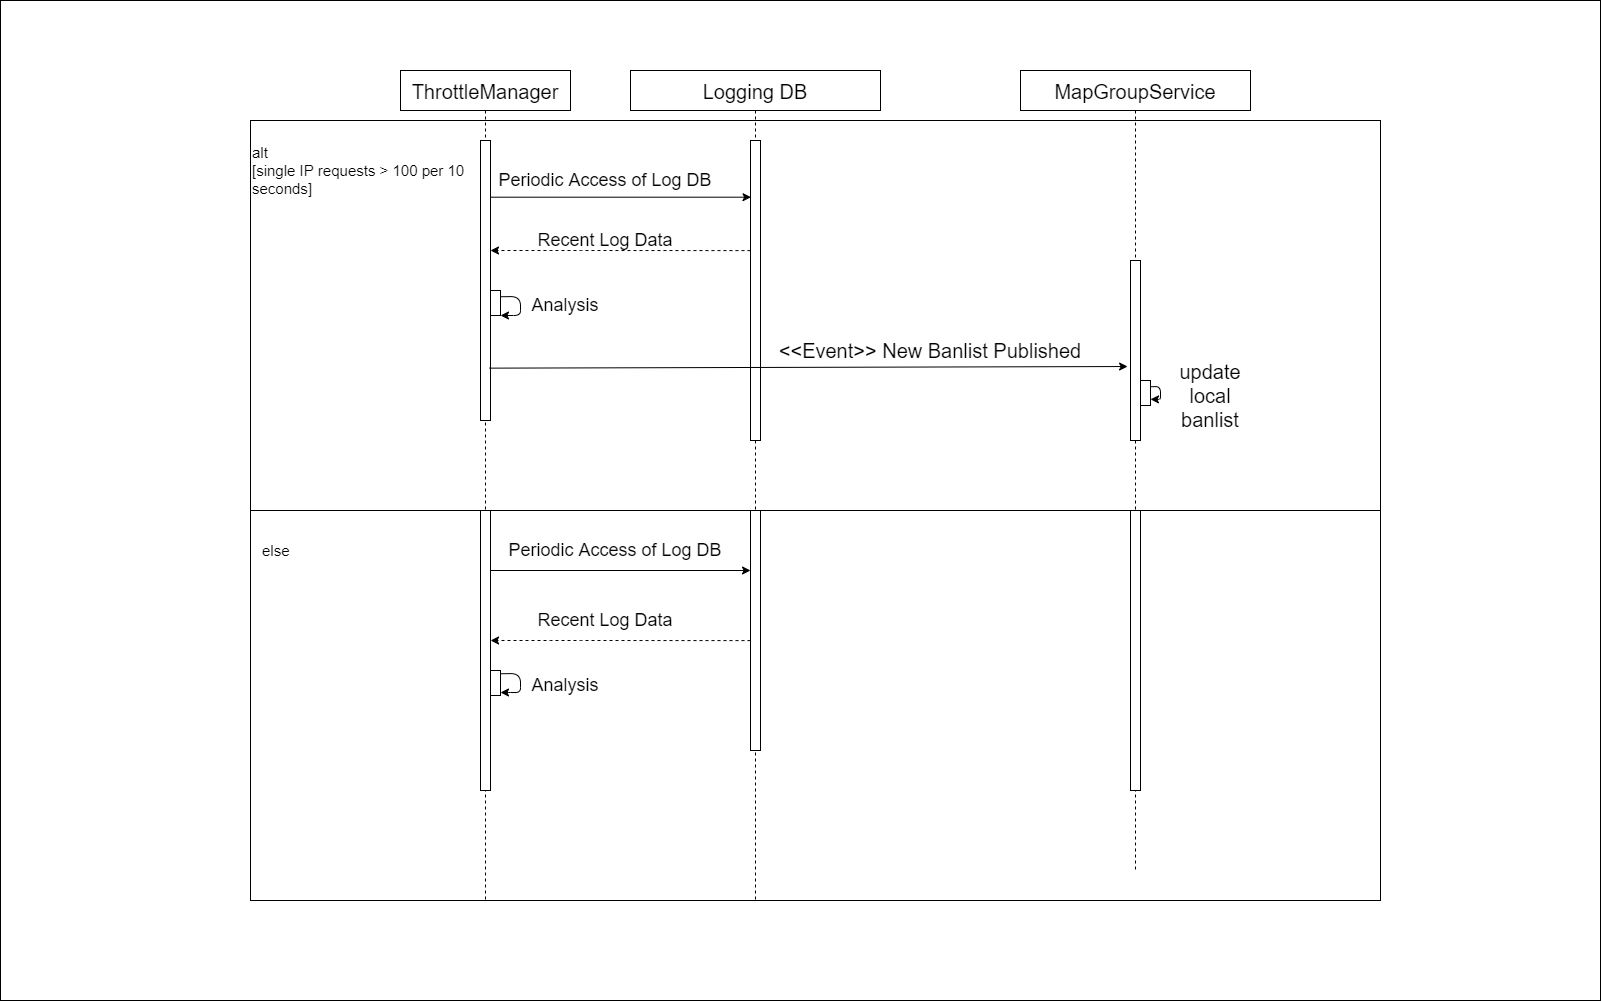

The diagram above was exported from draw.io. Its source (the exported page's mxGraphModel, read from the mxfile embedded in the PNG):
<mxGraphModel dx="4036" dy="1207" grid="1" gridSize="10" guides="1" tooltips="1" connect="1" arrows="1" fold="1" page="1" pageScale="1" pageWidth="850" pageHeight="1100" math="0" shadow="0">
  <root>
    <mxCell id="0" />
    <mxCell id="1" parent="0" />
    <mxCell id="kDblZuU9aNpFb3Pc8ndi-1" value="" style="rounded=0;whiteSpace=wrap;html=1;" vertex="1" parent="1">
      <mxGeometry x="-930" y="10" width="1600" height="1000" as="geometry" />
    </mxCell>
    <mxCell id="kDblZuU9aNpFb3Pc8ndi-41" value="" style="rounded=0;whiteSpace=wrap;html=1;" vertex="1" parent="1">
      <mxGeometry x="-680" y="520" width="1130" height="390" as="geometry" />
    </mxCell>
    <mxCell id="kDblZuU9aNpFb3Pc8ndi-38" value="" style="rounded=0;whiteSpace=wrap;html=1;" vertex="1" parent="1">
      <mxGeometry x="-680" y="130" width="1130" height="390" as="geometry" />
    </mxCell>
    <mxCell id="kDblZuU9aNpFb3Pc8ndi-2" value="ThrottleManager" style="shape=umlLifeline;perimeter=lifelinePerimeter;container=1;collapsible=0;recursiveResize=0;rounded=0;shadow=0;strokeWidth=1;fontSize=20;" vertex="1" parent="1">
      <mxGeometry x="-530" y="80" width="170" height="830" as="geometry" />
    </mxCell>
    <mxCell id="kDblZuU9aNpFb3Pc8ndi-3" value="" style="points=[];perimeter=orthogonalPerimeter;rounded=0;shadow=0;strokeWidth=1;" vertex="1" parent="kDblZuU9aNpFb3Pc8ndi-2">
      <mxGeometry x="80" y="70" width="10" height="280" as="geometry" />
    </mxCell>
    <mxCell id="kDblZuU9aNpFb3Pc8ndi-7" value="MapGroupService" style="shape=umlLifeline;perimeter=lifelinePerimeter;container=1;collapsible=0;recursiveResize=0;rounded=0;shadow=0;strokeWidth=1;fontSize=20;" vertex="1" parent="1">
      <mxGeometry x="90" y="80" width="230" height="800" as="geometry" />
    </mxCell>
    <mxCell id="kDblZuU9aNpFb3Pc8ndi-8" value="" style="points=[];perimeter=orthogonalPerimeter;rounded=0;shadow=0;strokeWidth=1;" vertex="1" parent="kDblZuU9aNpFb3Pc8ndi-7">
      <mxGeometry x="110" y="190" width="10" height="180" as="geometry" />
    </mxCell>
    <mxCell id="kDblZuU9aNpFb3Pc8ndi-37" value="&lt;font style=&quot;font-size: 20px&quot;&gt;update local banlist&lt;/font&gt;" style="text;html=1;strokeColor=none;fillColor=none;align=center;verticalAlign=middle;whiteSpace=wrap;rounded=0;" vertex="1" parent="kDblZuU9aNpFb3Pc8ndi-7">
      <mxGeometry x="150" y="315" width="80" height="20" as="geometry" />
    </mxCell>
    <mxCell id="kDblZuU9aNpFb3Pc8ndi-45" value="" style="points=[];perimeter=orthogonalPerimeter;rounded=0;shadow=0;strokeWidth=1;" vertex="1" parent="kDblZuU9aNpFb3Pc8ndi-7">
      <mxGeometry x="110" y="440" width="10" height="280" as="geometry" />
    </mxCell>
    <mxCell id="kDblZuU9aNpFb3Pc8ndi-9" value="Logging DB" style="shape=umlLifeline;perimeter=lifelinePerimeter;container=1;collapsible=0;recursiveResize=0;rounded=0;shadow=0;strokeWidth=1;fontSize=20;" vertex="1" parent="1">
      <mxGeometry x="-300" y="80" width="250" height="830" as="geometry" />
    </mxCell>
    <mxCell id="kDblZuU9aNpFb3Pc8ndi-10" value="" style="points=[];perimeter=orthogonalPerimeter;rounded=0;shadow=0;strokeWidth=1;" vertex="1" parent="kDblZuU9aNpFb3Pc8ndi-9">
      <mxGeometry x="120" y="70" width="10" height="300" as="geometry" />
    </mxCell>
    <mxCell id="kDblZuU9aNpFb3Pc8ndi-44" value="" style="points=[];perimeter=orthogonalPerimeter;rounded=0;shadow=0;strokeWidth=1;" vertex="1" parent="kDblZuU9aNpFb3Pc8ndi-9">
      <mxGeometry x="120" y="440" width="10" height="240" as="geometry" />
    </mxCell>
    <mxCell id="kDblZuU9aNpFb3Pc8ndi-14" value="" style="endArrow=classic;html=1;dashed=1;exitX=-0.004;exitY=0.367;exitDx=0;exitDy=0;exitPerimeter=0;" edge="1" parent="1" source="kDblZuU9aNpFb3Pc8ndi-10" target="kDblZuU9aNpFb3Pc8ndi-3">
      <mxGeometry width="50" height="50" relative="1" as="geometry">
        <mxPoint x="180" y="350" as="sourcePoint" />
        <mxPoint x="-75.04000000000019" y="350.26" as="targetPoint" />
        <Array as="points">
          <mxPoint x="-340" y="260" />
          <mxPoint x="-390" y="260" />
        </Array>
      </mxGeometry>
    </mxCell>
    <mxCell id="kDblZuU9aNpFb3Pc8ndi-11" value="&lt;font style=&quot;font-size: 18px&quot;&gt;Periodic Access of Log DB&lt;/font&gt;" style="text;html=1;strokeColor=none;fillColor=none;align=center;verticalAlign=middle;whiteSpace=wrap;rounded=0;" vertex="1" parent="1">
      <mxGeometry x="-470" y="180" width="290" height="20" as="geometry" />
    </mxCell>
    <mxCell id="kDblZuU9aNpFb3Pc8ndi-23" value="" style="endArrow=classic;html=1;entryX=0.054;entryY=0.189;entryDx=0;entryDy=0;entryPerimeter=0;" edge="1" parent="1" source="kDblZuU9aNpFb3Pc8ndi-3" target="kDblZuU9aNpFb3Pc8ndi-10">
      <mxGeometry width="50" height="50" relative="1" as="geometry">
        <mxPoint x="-440" y="190.19999999999993" as="sourcePoint" />
        <mxPoint x="-192" y="190.19999999999993" as="targetPoint" />
      </mxGeometry>
    </mxCell>
    <mxCell id="kDblZuU9aNpFb3Pc8ndi-25" value="" style="rounded=0;whiteSpace=wrap;html=1;" vertex="1" parent="1">
      <mxGeometry x="-440" y="300" width="10" height="25" as="geometry" />
    </mxCell>
    <mxCell id="kDblZuU9aNpFb3Pc8ndi-26" value="" style="endArrow=classic;html=1;exitX=1;exitY=0.25;exitDx=0;exitDy=0;entryX=1;entryY=1;entryDx=0;entryDy=0;" edge="1" parent="1" source="kDblZuU9aNpFb3Pc8ndi-25" target="kDblZuU9aNpFb3Pc8ndi-25">
      <mxGeometry width="50" height="50" relative="1" as="geometry">
        <mxPoint x="-400" y="360" as="sourcePoint" />
        <mxPoint x="-350" y="310" as="targetPoint" />
        <Array as="points">
          <mxPoint x="-410" y="306" />
          <mxPoint x="-410" y="306" />
          <mxPoint x="-410" y="325" />
        </Array>
      </mxGeometry>
    </mxCell>
    <mxCell id="kDblZuU9aNpFb3Pc8ndi-27" value="&lt;span style=&quot;font-size: 18px&quot;&gt;Recent Log Data&lt;/span&gt;" style="text;html=1;strokeColor=none;fillColor=none;align=center;verticalAlign=middle;whiteSpace=wrap;rounded=0;" vertex="1" parent="1">
      <mxGeometry x="-470" y="240" width="290" height="20" as="geometry" />
    </mxCell>
    <mxCell id="kDblZuU9aNpFb3Pc8ndi-28" value="&lt;font style=&quot;font-size: 18px&quot;&gt;Analysis&lt;/font&gt;" style="text;html=1;strokeColor=none;fillColor=none;align=center;verticalAlign=middle;whiteSpace=wrap;rounded=0;" vertex="1" parent="1">
      <mxGeometry x="-400" y="305" width="70" height="20" as="geometry" />
    </mxCell>
    <mxCell id="kDblZuU9aNpFb3Pc8ndi-29" value="" style="endArrow=classic;html=1;exitX=0.905;exitY=0.813;exitDx=0;exitDy=0;exitPerimeter=0;entryX=-0.291;entryY=0.589;entryDx=0;entryDy=0;entryPerimeter=0;" edge="1" parent="1" source="kDblZuU9aNpFb3Pc8ndi-3" target="kDblZuU9aNpFb3Pc8ndi-8">
      <mxGeometry width="50" height="50" relative="1" as="geometry">
        <mxPoint x="-400" y="430" as="sourcePoint" />
        <mxPoint x="-350" y="380" as="targetPoint" />
      </mxGeometry>
    </mxCell>
    <mxCell id="kDblZuU9aNpFb3Pc8ndi-30" value="&lt;font style=&quot;font-size: 20px&quot;&gt;&amp;lt;&amp;lt;Event&amp;gt;&amp;gt; New Banlist Published&lt;/font&gt;" style="text;html=1;strokeColor=none;fillColor=none;align=center;verticalAlign=middle;whiteSpace=wrap;rounded=0;" vertex="1" parent="1">
      <mxGeometry x="-180" y="350" width="360" height="20" as="geometry" />
    </mxCell>
    <mxCell id="kDblZuU9aNpFb3Pc8ndi-33" value="" style="rounded=0;whiteSpace=wrap;html=1;" vertex="1" parent="1">
      <mxGeometry x="210" y="390" width="10" height="25" as="geometry" />
    </mxCell>
    <mxCell id="kDblZuU9aNpFb3Pc8ndi-35" value="" style="endArrow=classic;html=1;exitX=1;exitY=0.25;exitDx=0;exitDy=0;entryX=1;entryY=0.75;entryDx=0;entryDy=0;" edge="1" parent="1" source="kDblZuU9aNpFb3Pc8ndi-33" target="kDblZuU9aNpFb3Pc8ndi-33">
      <mxGeometry width="50" height="50" relative="1" as="geometry">
        <mxPoint x="230" y="450" as="sourcePoint" />
        <mxPoint x="280" y="400" as="targetPoint" />
        <Array as="points">
          <mxPoint x="230" y="396" />
          <mxPoint x="230" y="409" />
        </Array>
      </mxGeometry>
    </mxCell>
    <mxCell id="kDblZuU9aNpFb3Pc8ndi-39" value="&lt;font style=&quot;font-size: 15px&quot;&gt;&lt;span style=&quot;font-size: 15px&quot;&gt;alt&lt;/span&gt;&lt;br&gt;&lt;font style=&quot;font-size: 15px&quot;&gt;[single IP r&lt;/font&gt;&lt;/font&gt;&lt;font style=&quot;font-size: 15px&quot;&gt;&lt;font style=&quot;font-size: 15px&quot;&gt;equests &amp;gt; 100 per 10 seconds]&lt;/font&gt;&lt;br&gt;&lt;/font&gt;" style="text;html=1;strokeColor=none;fillColor=none;align=left;verticalAlign=middle;whiteSpace=wrap;rounded=0;" vertex="1" parent="1">
      <mxGeometry x="-680" y="140" width="220" height="80" as="geometry" />
    </mxCell>
    <mxCell id="kDblZuU9aNpFb3Pc8ndi-42" value="&lt;font style=&quot;font-size: 15px&quot;&gt;else&lt;/font&gt;" style="text;html=1;strokeColor=none;fillColor=none;align=left;verticalAlign=middle;whiteSpace=wrap;rounded=0;" vertex="1" parent="1">
      <mxGeometry x="-670" y="520" width="220" height="80" as="geometry" />
    </mxCell>
    <mxCell id="kDblZuU9aNpFb3Pc8ndi-43" value="" style="points=[];perimeter=orthogonalPerimeter;rounded=0;shadow=0;strokeWidth=1;" vertex="1" parent="1">
      <mxGeometry x="-450" y="520" width="10" height="280" as="geometry" />
    </mxCell>
    <mxCell id="kDblZuU9aNpFb3Pc8ndi-46" value="&lt;font style=&quot;font-size: 18px&quot;&gt;Periodic Access of Log DB&lt;/font&gt;" style="text;html=1;strokeColor=none;fillColor=none;align=center;verticalAlign=middle;whiteSpace=wrap;rounded=0;" vertex="1" parent="1">
      <mxGeometry x="-460" y="550" width="290" height="20" as="geometry" />
    </mxCell>
    <mxCell id="kDblZuU9aNpFb3Pc8ndi-47" value="" style="endArrow=classic;html=1;entryX=0.054;entryY=0.189;entryDx=0;entryDy=0;entryPerimeter=0;" edge="1" parent="1">
      <mxGeometry width="50" height="50" relative="1" as="geometry">
        <mxPoint x="-440.54" y="580" as="sourcePoint" />
        <mxPoint x="-179.9999999999998" y="580" as="targetPoint" />
      </mxGeometry>
    </mxCell>
    <mxCell id="kDblZuU9aNpFb3Pc8ndi-48" value="&lt;span style=&quot;font-size: 18px&quot;&gt;Recent Log Data&lt;/span&gt;" style="text;html=1;strokeColor=none;fillColor=none;align=center;verticalAlign=middle;whiteSpace=wrap;rounded=0;" vertex="1" parent="1">
      <mxGeometry x="-470" y="620" width="290" height="20" as="geometry" />
    </mxCell>
    <mxCell id="kDblZuU9aNpFb3Pc8ndi-50" value="" style="endArrow=classic;html=1;dashed=1;exitX=-0.004;exitY=0.367;exitDx=0;exitDy=0;exitPerimeter=0;" edge="1" parent="1">
      <mxGeometry width="50" height="50" relative="1" as="geometry">
        <mxPoint x="-179.99999999999997" y="650.1" as="sourcePoint" />
        <mxPoint x="-439.96" y="650" as="targetPoint" />
        <Array as="points">
          <mxPoint x="-339.96" y="650" />
          <mxPoint x="-389.96" y="650" />
        </Array>
      </mxGeometry>
    </mxCell>
    <mxCell id="kDblZuU9aNpFb3Pc8ndi-51" value="" style="rounded=0;whiteSpace=wrap;html=1;" vertex="1" parent="1">
      <mxGeometry x="-440" y="680" width="10" height="25" as="geometry" />
    </mxCell>
    <mxCell id="kDblZuU9aNpFb3Pc8ndi-52" value="" style="endArrow=classic;html=1;exitX=1;exitY=0.25;exitDx=0;exitDy=0;entryX=1;entryY=1;entryDx=0;entryDy=0;" edge="1" parent="1">
      <mxGeometry width="50" height="50" relative="1" as="geometry">
        <mxPoint x="-430" y="683.25" as="sourcePoint" />
        <mxPoint x="-430" y="702" as="targetPoint" />
        <Array as="points">
          <mxPoint x="-410" y="683" />
          <mxPoint x="-410" y="683" />
          <mxPoint x="-410" y="702" />
          <mxPoint x="-420" y="702" />
        </Array>
      </mxGeometry>
    </mxCell>
    <mxCell id="kDblZuU9aNpFb3Pc8ndi-53" value="&lt;font style=&quot;font-size: 18px&quot;&gt;Analysis&lt;/font&gt;" style="text;html=1;strokeColor=none;fillColor=none;align=center;verticalAlign=middle;whiteSpace=wrap;rounded=0;" vertex="1" parent="1">
      <mxGeometry x="-400" y="685" width="70" height="20" as="geometry" />
    </mxCell>
  </root>
</mxGraphModel>